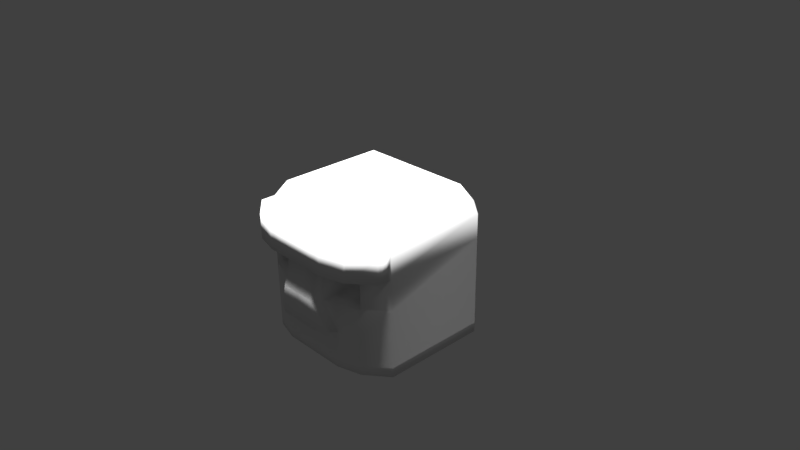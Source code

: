 # Source: RockBlockFace.blend  (saved by Blender 2.77.0; exported with 4.5.12 LTS)
import bpy
from mathutils import Matrix  # noqa: F401  (used for matrix-valued properties, if any)

bpy.ops.wm.read_factory_settings(use_empty=True)
scene = bpy.context.scene
scene.name = 'Scene'

# ---- collections
col_collection_1 = bpy.data.collections.new('Collection 1'); scene.collection.children.link(col_collection_1)

# ---- materials (node trees are filled in below, after node groups)
mat_material = bpy.data.materials.new('Material')
mat_material.alpha_threshold = 0.0
mat_material.use_transparent_shadow = False
mat_material.roughness = 0.5
mat_material.line_color = (0.0, 0.0, 0.0, 1.0)

# ---- material node trees

# ---- world
world_world = bpy.data.worlds.new('World'); scene.world = world_world
world_world.color = (0.05088, 0.05088, 0.05088)
world_world.use_sun_shadow = False
world_world.sun_shadow_jitter_overblur = 0.0
world_world.cycles.sampling_method = 'MANUAL'

# ---- cameras
cam_camera = bpy.data.cameras.new('Camera')
cam_camera.clip_end = 100.0
cam_camera.lens = 35.0
cam_camera.sensor_width = 32.0
cam_camera.sensor_height = 18.0
cam_camera.ortho_scale = 7.314
cam_camera.dof.focus_distance = 0.0
cam_camera.dof.aperture_fstop = 128.0

# ---- lights
light_hemi_009 = bpy.data.lights.new('Hemi.009', 'SUN')
light_hemi_009.transmission_factor = 0.0
light_hemi_009.angle = 0.1993
light_hemi_009.energy = 1.0
light_hemi_009.shadow_buffer_clip_start = 0.5
light_hemi_009.shadow_soft_size = 0.1
light_hemi_009.shadow_cascade_max_distance = 1000.0
light_hemi_008 = bpy.data.lights.new('Hemi.008', 'SUN')
light_hemi_008.transmission_factor = 0.0
light_hemi_008.angle = 0.1993
light_hemi_008.energy = 1.0
light_hemi_008.shadow_buffer_clip_start = 0.5
light_hemi_008.shadow_soft_size = 0.1
light_hemi_008.shadow_cascade_max_distance = 1000.0
light_hemi_007 = bpy.data.lights.new('Hemi.007', 'SUN')
light_hemi_007.transmission_factor = 0.0
light_hemi_007.angle = 0.1993
light_hemi_007.energy = 1.0
light_hemi_007.shadow_buffer_clip_start = 0.5
light_hemi_007.shadow_soft_size = 0.1
light_hemi_007.shadow_cascade_max_distance = 1000.0
light_hemi_006 = bpy.data.lights.new('Hemi.006', 'SUN')
light_hemi_006.transmission_factor = 0.0
light_hemi_006.angle = 0.1993
light_hemi_006.energy = 1.0
light_hemi_006.shadow_buffer_clip_start = 0.5
light_hemi_006.shadow_soft_size = 0.1
light_hemi_006.shadow_cascade_max_distance = 1000.0
light_hemi_005 = bpy.data.lights.new('Hemi.005', 'SUN')
light_hemi_005.transmission_factor = 0.0
light_hemi_005.angle = 0.1993
light_hemi_005.energy = 1.0
light_hemi_005.shadow_buffer_clip_start = 0.5
light_hemi_005.shadow_soft_size = 0.1
light_hemi_005.shadow_cascade_max_distance = 1000.0
light_hemi_004 = bpy.data.lights.new('Hemi.004', 'SUN')
light_hemi_004.transmission_factor = 0.0
light_hemi_004.angle = 0.1993
light_hemi_004.energy = 1.0
light_hemi_004.shadow_buffer_clip_start = 0.5
light_hemi_004.shadow_soft_size = 0.1
light_hemi_004.shadow_cascade_max_distance = 1000.0
light_hemi_003 = bpy.data.lights.new('Hemi.003', 'SUN')
light_hemi_003.transmission_factor = 0.0
light_hemi_003.angle = 0.1993
light_hemi_003.energy = 1.0
light_hemi_003.shadow_buffer_clip_start = 0.5
light_hemi_003.shadow_soft_size = 0.1
light_hemi_003.shadow_cascade_max_distance = 1000.0
light_hemi_002 = bpy.data.lights.new('Hemi.002', 'SUN')
light_hemi_002.transmission_factor = 0.0
light_hemi_002.angle = 0.1993
light_hemi_002.energy = 1.0
light_hemi_002.shadow_buffer_clip_start = 0.5
light_hemi_002.shadow_soft_size = 0.1
light_hemi_002.shadow_cascade_max_distance = 1000.0
light_hemi_001 = bpy.data.lights.new('Hemi.001', 'SUN')
light_hemi_001.transmission_factor = 0.0
light_hemi_001.angle = 0.1993
light_hemi_001.energy = 1.0
light_hemi_001.shadow_buffer_clip_start = 0.5
light_hemi_001.shadow_soft_size = 0.1
light_hemi_001.shadow_cascade_max_distance = 1000.0
light_hemi = bpy.data.lights.new('Hemi', 'SUN')
light_hemi.transmission_factor = 0.0
light_hemi.angle = 0.1993
light_hemi.energy = 1.0
light_hemi.shadow_buffer_clip_start = 0.5
light_hemi.shadow_soft_size = 0.1
light_hemi.shadow_cascade_max_distance = 1000.0
light_lamp = bpy.data.lights.new('Lamp', 'POINT')
light_lamp.transmission_factor = 0.0
light_lamp.cutoff_distance = 30.0
light_lamp.energy = 100.0
light_lamp.shadow_buffer_clip_start = 1.001
light_lamp.shadow_soft_size = 0.1
light_lamp.shadow_maximum_resolution = 0.006
light_lamp.use_absolute_resolution = True

# ---- meshes
me_cube = bpy.data.meshes.new('Cube')
me_cube.from_pydata([(-0.4592, -1.038, -1.0), (-0.8, 1.0, -1.0), (-1.1, -0.7, -1.0), (-1.1, -0.7, 0.7), (-0.8, 1.0, 0.7), (-0.4592, -1.038, 0.7), (-0.8, -0.7, 1.0), (-0.8, -0.7, -1.0), (-1.1, 0.745, -1.0), (-1.1, 0.745, 0.7), (-0.8, 0.745, -1.0), (-0.8, 0.745, 1.0), (-0.7956, -0.9419, -1.0), (-0.7796, -0.9546, 0.7), (-1.1, -0.7, 0.36), (-0.343, -1.073, 0.36), (-0.8, 1.0, 0.36), (-1.1, 0.745, 0.36), (-0.7795, -1.155, 0.7), (-0.4591, -1.238, 0.7), (-1.1, -0.9, 0.7), (-1.1, -0.9, 0.36), (-0.4591, -1.238, 0.36), (-0.7795, -1.155, 0.36), (0.0, -1.037, -1.0), (0.0, 1.0, -1.0), (0.0, 1.0, 0.7), (0.0, -1.037, 0.7), (0.0, -0.7, -1.0), (0.0, -0.7, 1.0), (0.0, 0.745, 1.0), (0.0, 0.745, -1.0), (0.0, 1.0, 0.36), (0.0, -1.104, 0.36), (0.0, -1.237, 0.7), (0.0, -1.237, 0.36), (-0.2785, -1.037, -1.0), (-0.4387, 1.0, -1.0), (-0.4387, 1.0, 0.7), (-0.2785, -1.037, 0.7), (-0.4387, -0.7, -1.0), (-0.4387, 0.745, -1.0), (-0.4387, 1.0, 0.36), (-0.2533, -1.105, 0.36), (-0.2784, -1.237, 0.7), (-0.2784, -1.237, 0.36), (-0.4388, -0.7, 1.0), (-0.4387, 0.745, 1.0), (-1.1, -0.7, -0.456), (-0.5039, -1.038, -0.4772), (-1.1, 0.745, -0.456), (-0.7956, -0.9419, -0.456), (-0.8, 1.0, -0.456), (0.0, -1.037, -0.5102), (0.0, 1.0, -0.456), (-0.2785, -1.037, -0.5102), (-0.4387, 1.0, -0.456), (-0.4588, -1.138, -0.456), (0.0, -1.237, -0.456), (-0.2781, -1.237, -0.456), (-0.8, 1.0, -0.0684), (0.0, 1.0, -0.0684), (-0.4387, 1.0, -0.0684), (-1.1, -0.7, -0.0684), (-0.3411, -1.112, -0.06998), (-1.1, 0.745, -0.0684), (-0.2481, -1.238, -0.064), (0.0, -1.237, -0.06278), (-0.3901, -0.8379, 0.3254), (-0.7402, -0.7547, 0.3237), (-0.3878, -0.8379, -0.03171), (-0.7348, -0.7547, -0.03341), (-0.4226, -0.7254, 0.292), (-0.7149, -0.6672, 0.2835), (-0.4269, -0.7254, -0.005516), (-0.7132, -0.6672, -0.00891), (-0.4282, -1.02, -0.09001), (-0.7956, -0.9419, -0.0888), (-0.8116, -0.9292, 0.7), (-0.8116, -0.9292, 0.36), (-0.8115, -1.129, 0.7), (-0.8115, -1.129, 0.36), (-0.8116, -0.9292, -0.048), (-0.4591, -1.108, 0.7), (-0.7796, -1.025, 0.7), (-0.7795, -1.025, 0.36), (-1.1, -0.77, 0.36), (-1.1, -0.77, 0.7), (0.0, -1.107, 0.7), (-0.2784, -1.107, 0.7), (-0.8116, -0.9992, 0.36), (-0.8116, -0.9992, 0.7), (-0.7593, -0.8746, -0.05099), (-0.7593, -0.8746, 0.357), (-0.3787, -0.9579, 0.357), (-0.3741, -0.9579, -0.04816), (-1.1, -0.7, -0.864), (-0.4704, -1.038, -0.8693), (-1.1, 0.745, -0.864), (-0.7956, -0.9419, -0.864), (0.0, -1.037, -0.8776), (-0.2785, -1.037, -0.8776), (-0.8, 1.0, -0.864), (0.0, 1.0, -0.864), (-0.4387, 1.0, -0.864)], [], [(2, 7, 12), (41, 40, 7, 10), (98, 102, 1, 8), (1, 10, 8), (6, 13, 5), (83, 84, 18, 19), (10, 7, 2, 8), (47, 11, 6, 46), (104, 37, 1, 102), (40, 36, 0, 7), (11, 4, 9), (14, 3, 9, 17), (37, 41, 10, 1), (3, 6, 11, 9), (89, 83, 19, 44), (13, 6, 3, 78), (12, 7, 0), (94, 93, 69, 68), (63, 14, 17, 65), (38, 42, 16, 4), (49, 55, 59, 57), (82, 79, 14, 63), (9, 4, 16, 17), (81, 80, 20, 21), (45, 44, 19, 22), (22, 19, 18, 23), (85, 15, 22, 23), (87, 86, 21, 20), (91, 87, 20, 80), (90, 85, 23, 81), (43, 33, 35, 45), (38, 47, 30, 26), (46, 39, 27, 29), (6, 5, 39, 46), (4, 11, 47, 38), (15, 43, 45, 22), (35, 34, 44, 45), (26, 32, 42, 38), (88, 89, 44, 34), (25, 31, 41, 37), (28, 24, 36, 40), (103, 25, 37, 104), (30, 47, 46, 29), (31, 28, 40, 41), (61, 54, 56, 62), (100, 53, 55, 101), (99, 51, 48, 96), (101, 55, 49, 97), (96, 48, 50, 98), (97, 49, 51, 99), (62, 56, 52, 60), (65, 60, 52, 50), (57, 66, 64), (55, 53, 58, 59), (17, 16, 60, 65), (42, 62, 60, 16), (93, 92, 71, 69), (32, 61, 62, 42), (77, 82, 63), (69, 71, 75, 73), (64, 49, 57), (66, 67, 33, 43), (64, 66, 43, 15), (71, 70, 74, 75), (95, 94, 68, 70), (92, 95, 70, 71), (74, 72, 73, 75), (70, 68, 72, 74), (68, 69, 73, 72), (49, 76, 77, 51), (48, 63, 65, 50), (51, 77, 63, 48), (58, 67, 66, 59), (59, 66, 57), (95, 76, 64), (76, 49, 64), (86, 90, 81, 21), (84, 91, 80, 18), (23, 18, 80, 81), (13, 78, 91, 84), (14, 79, 90, 86), (27, 39, 89, 88), (78, 3, 87, 91), (3, 14, 86, 87), (92, 82, 77), (39, 5, 83, 89), (5, 13, 84, 83), (64, 15, 94, 95), (79, 82, 92, 93), (93, 90, 79), (90, 93, 85), (92, 77, 76, 95), (15, 85, 93, 94), (0, 97, 99, 12), (2, 96, 98, 8), (36, 101, 97, 0), (12, 99, 96, 2), (24, 100, 101, 36), (54, 103, 104, 56), (56, 104, 102, 52), (50, 52, 102, 98)])
me_cube.polygons.foreach_set('use_smooth', [True] * 101)
_uv = me_cube.uv_layers.new(name='UVMap')
_uv.uv.foreach_set('vector', [0.4111, 0.9881, 0.4111, 0.9881, 0.4111, 0.9881, 0.4111, 0.9881, 0.4111, 0.9881, 0.4111, 0.9881, 0.4111, 0.9881, 0.5046, 0.9892, 0.5046, 0.9892, 0.5046, 0.9892, 0.5046, 0.9892, 0.4111, 0.9881, 0.4111, 0.9881, 0.4111, 0.9881, 0.6941, 0.7052, 0.6941, 0.7052, 0.6941, 0.7052, 0.4896, 0.9902, 0.4896, 0.9902, 0.4896, 0.9902, 0.4896, 0.9902, 0.4111, 0.9881, 0.4111, 0.9881, 0.4111, 0.9881, 0.4111, 0.9881, 0.7313, 0.7031, 0.7313, 0.7031, 0.7313, 0.7031, 0.7313, 0.7031, 0.5087, 0.9933, 0.5087, 0.9933, 0.5087, 0.9933, 0.5087, 0.9933, 0.4111, 0.9881, 0.4111, 0.9881, 0.4111, 0.9881, 0.4111, 0.9881, 0.6941, 0.7052, 0.6941, 0.7052, 0.6941, 0.7052, 0.497, 0.9881, 0.497, 0.9881, 0.497, 0.9881, 0.497, 0.9881, 0.4111, 0.9881, 0.4111, 0.9881, 0.4111, 0.9881, 0.4111, 0.9881, 0.6941, 0.7052, 0.6941, 0.7052, 0.6941, 0.7052, 0.6941, 0.7052, 0.4896, 0.9902, 0.4896, 0.9902, 0.4896, 0.9902, 0.4896, 0.9902, 0.6941, 0.7052, 0.6941, 0.7052, 0.6941, 0.7052, 0.6941, 0.7052, 0.4111, 0.9881, 0.4111, 0.9881, 0.4111, 0.9881, 0.6347, 0.8877, 0.6347, 0.8877, 0.6347, 0.8877, 0.6347, 0.8877, 0.4111, 0.9881, 0.4111, 0.9881, 0.4111, 0.9881, 0.4111, 0.9881, 0.5087, 0.9881, 0.5087, 0.9881, 0.5087, 0.9881, 0.5087, 0.9881, 0.4983, 0.9907, 0.4983, 0.9907, 0.4983, 0.9907, 0.4983, 0.9907, 0.407, 0.984, 0.407, 0.984, 0.407, 0.984, 0.407, 0.984, 0.5046, 0.984, 0.5046, 0.984, 0.5046, 0.984, 0.5046, 0.984, 0.4929, 0.984, 0.4929, 0.984, 0.4929, 0.984, 0.4929, 0.984, 0.497, 0.9881, 0.497, 0.9881, 0.497, 0.9881, 0.497, 0.9881, 0.4929, 0.984, 0.4929, 0.984, 0.4929, 0.984, 0.4929, 0.984, 0.4999, 0.9861, 0.4999, 0.9861, 0.4999, 0.9861, 0.4999, 0.9861, 0.502, 0.9902, 0.502, 0.9902, 0.502, 0.9902, 0.502, 0.9902, 0.4896, 0.9902, 0.4896, 0.9902, 0.4896, 0.9902, 0.4896, 0.9902, 0.4999, 0.9861, 0.4999, 0.9861, 0.4999, 0.9861, 0.4999, 0.9861, 0.5041, 0.9902, 0.5041, 0.9902, 0.5041, 0.9902, 0.5041, 0.9902, 0.6941, 0.7052, 0.6941, 0.7052, 0.6941, 0.7052, 0.6941, 0.7052, 0.6941, 0.7052, 0.6941, 0.7052, 0.6941, 0.7052, 0.6941, 0.7052, 0.6941, 0.7052, 0.6941, 0.7052, 0.6941, 0.7052, 0.6941, 0.7052, 0.6941, 0.7052, 0.6941, 0.7052, 0.6941, 0.7052, 0.6941, 0.7052, 0.5041, 0.9902, 0.5041, 0.9902, 0.5041, 0.9902, 0.5041, 0.9902, 0.497, 0.9881, 0.497, 0.9881, 0.497, 0.9881, 0.497, 0.9881, 0.5087, 0.9881, 0.5087, 0.9881, 0.5087, 0.9881, 0.5087, 0.9881, 0.4896, 0.9902, 0.4896, 0.9902, 0.4896, 0.9902, 0.4896, 0.9902, 0.4111, 0.9881, 0.4111, 0.9881, 0.4111, 0.9881, 0.4111, 0.9881, 0.4111, 0.9881, 0.4111, 0.9881, 0.4111, 0.9881, 0.4111, 0.9881, 0.5087, 0.9933, 0.5087, 0.9933, 0.5087, 0.9933, 0.5087, 0.9933, 0.7313, 0.7031, 0.7313, 0.7031, 0.7313, 0.7031, 0.7313, 0.7031, 0.4111, 0.9881, 0.4111, 0.9881, 0.4111, 0.9881, 0.4111, 0.9881, 0.4111, 0.9881, 0.4111, 0.9881, 0.4111, 0.9881, 0.4111, 0.9881, 0.4111, 0.9881, 0.4111, 0.9881, 0.4111, 0.9881, 0.4111, 0.9881, 0.407, 0.984, 0.407, 0.984, 0.407, 0.984, 0.407, 0.984, 0.4111, 0.9881, 0.4111, 0.9881, 0.4111, 0.9881, 0.4111, 0.9881, 0.4111, 0.9881, 0.4111, 0.9881, 0.4111, 0.9881, 0.4111, 0.9881, 0.407, 0.984, 0.407, 0.984, 0.407, 0.984, 0.407, 0.984, 0.4111, 0.9881, 0.4111, 0.9881, 0.4111, 0.9881, 0.4111, 0.9881, 0.407, 0.984, 0.407, 0.984, 0.407, 0.984, 0.407, 0.984, 0.4111, 0.9881, 0.4111, 0.9881, 0.4111, 0.9881, 0.4983, 0.9907, 0.4983, 0.9907, 0.4983, 0.9907, 0.4983, 0.9907, 0.407, 0.984, 0.407, 0.984, 0.407, 0.984, 0.407, 0.984, 0.4111, 0.9881, 0.4111, 0.9881, 0.4111, 0.9881, 0.4111, 0.9881, 0.6347, 0.8877, 0.6347, 0.8877, 0.6347, 0.8877, 0.6347, 0.8877, 0.4111, 0.9881, 0.4111, 0.9881, 0.4111, 0.9881, 0.4111, 0.9881, 0.407, 0.984, 0.407, 0.984, 0.407, 0.984, 0.7284, 0.9632, 0.7284, 0.9632, 0.7284, 0.9632, 0.7284, 0.9632, 0.4942, 0.9866, 0.4942, 0.9866, 0.4942, 0.9866, 0.4111, 0.9881, 0.4111, 0.9881, 0.4111, 0.9881, 0.4111, 0.9881, 0.4111, 0.9881, 0.4111, 0.9881, 0.4111, 0.9881, 0.4111, 0.9881, 0.7284, 0.9632, 0.7284, 0.9632, 0.7284, 0.9632, 0.7284, 0.9632, 0.6347, 0.8877, 0.6347, 0.8877, 0.6347, 0.8877, 0.6347, 0.8877, 0.6347, 0.8877, 0.6347, 0.8877, 0.6347, 0.8877, 0.6347, 0.8877, 0.8273, 0.9619, 0.8273, 0.9619, 0.8273, 0.9619, 0.8273, 0.9619, 0.7284, 0.9632, 0.7284, 0.9632, 0.7284, 0.9632, 0.7284, 0.9632, 0.7284, 0.9632, 0.7284, 0.9632, 0.7284, 0.9632, 0.7284, 0.9632, 0.407, 0.984, 0.407, 0.984, 0.407, 0.984, 0.407, 0.984, 0.4111, 0.9881, 0.4111, 0.9881, 0.4111, 0.9881, 0.4111, 0.9881, 0.407, 0.984, 0.407, 0.984, 0.407, 0.984, 0.407, 0.984, 0.4111, 0.9881, 0.4111, 0.9881, 0.4111, 0.9881, 0.4111, 0.9881, 0.4111, 0.9881, 0.4111, 0.9881, 0.4111, 0.9881, 0.4989, 0.9858, 0.4989, 0.9858, 0.4989, 0.9858, 0.4903, 0.9892, 0.4903, 0.9892, 0.4903, 0.9892, 0.4999, 0.9861, 0.4999, 0.9861, 0.4999, 0.9861, 0.4999, 0.9861, 0.4896, 0.9902, 0.4896, 0.9902, 0.4896, 0.9902, 0.4896, 0.9902, 0.4929, 0.984, 0.4929, 0.984, 0.4929, 0.984, 0.4929, 0.984, 0.4896, 0.9902, 0.4896, 0.9902, 0.4896, 0.9902, 0.4896, 0.9902, 0.4999, 0.9861, 0.4999, 0.9861, 0.4999, 0.9861, 0.4999, 0.9861, 0.4896, 0.9902, 0.4896, 0.9902, 0.4896, 0.9902, 0.4896, 0.9902, 0.4896, 0.9902, 0.4896, 0.9902, 0.4896, 0.9902, 0.4896, 0.9902, 0.502, 0.9902, 0.502, 0.9902, 0.502, 0.9902, 0.502, 0.9902, 0.4982, 0.9863, 0.4989, 0.9858, 0.4989, 0.9858, 0.4896, 0.9902, 0.4896, 0.9902, 0.4896, 0.9902, 0.4896, 0.9902, 0.4896, 0.9902, 0.4896, 0.9902, 0.4896, 0.9902, 0.4896, 0.9902, 0.4989, 0.9858, 0.4989, 0.9858, 0.4989, 0.9858, 0.4989, 0.9858, 0.4989, 0.9858, 0.4989, 0.9858, 0.4982, 0.9863, 0.4989, 0.9858, 0.4989, 0.9858, 0.4989, 0.9858, 0.4989, 0.9858, 0.4989, 0.9858, 0.4989, 0.9858, 0.4989, 0.9858, 0.4989, 0.9858, 0.4989, 0.9858, 0.4989, 0.9858, 0.4989, 0.9858, 0.4996, 0.9864, 0.4989, 0.9858, 0.4989, 0.9858, 0.4989, 0.9858, 0.5046, 0.9892, 0.5046, 0.9892, 0.5046, 0.9892, 0.5046, 0.9892, 0.5087, 0.9933, 0.5087, 0.9933, 0.5087, 0.9933, 0.5087, 0.9933, 0.5087, 0.9933, 0.5087, 0.9933, 0.5087, 0.9933, 0.5087, 0.9933, 0.5046, 0.9892, 0.5046, 0.9892, 0.5046, 0.9892, 0.5046, 0.9892, 0.5087, 0.9933, 0.5087, 0.9933, 0.5087, 0.9933, 0.5087, 0.9933, 0.4111, 0.9881, 0.4111, 0.9881, 0.4111, 0.9881, 0.4111, 0.9881, 0.4111, 0.9881, 0.4111, 0.9881, 0.4111, 0.9881, 0.4111, 0.9881, 0.407, 0.984, 0.407, 0.984, 0.407, 0.984, 0.407, 0.984])
me_cube.materials.append(mat_material)
me_cube.use_remesh_preserve_volume = False
me_cube.use_remesh_preserve_attributes = False
me_cube.use_mirror_vertex_groups = False
me_cube.update()

# ---- objects
ob_hemi_009 = bpy.data.objects.new('Hemi.009', light_hemi_009)
ob_hemi_008 = bpy.data.objects.new('Hemi.008', light_hemi_008)
ob_hemi_007 = bpy.data.objects.new('Hemi.007', light_hemi_007)
ob_hemi_006 = bpy.data.objects.new('Hemi.006', light_hemi_006)
ob_hemi_005 = bpy.data.objects.new('Hemi.005', light_hemi_005)
ob_hemi_004 = bpy.data.objects.new('Hemi.004', light_hemi_004)
ob_hemi_003 = bpy.data.objects.new('Hemi.003', light_hemi_003)
ob_hemi_002 = bpy.data.objects.new('Hemi.002', light_hemi_002)
ob_hemi_001 = bpy.data.objects.new('Hemi.001', light_hemi_001)
ob_hemi = bpy.data.objects.new('Hemi', light_hemi)
ob_cube = bpy.data.objects.new('Cube', me_cube)
ob_lamp = bpy.data.objects.new('Lamp', light_lamp)
ob_camera = bpy.data.objects.new('Camera', cam_camera)

# ---- transforms, parenting, visibility, modifiers, constraints
ob_hemi_009.location = (5.8, -0.2, 10.0)
ob_hemi_009.lineart.crease_threshold = 0.0
ob_hemi_008.location = (5.8, 6.8, 6.0)
ob_hemi_008.lineart.crease_threshold = 0.0
ob_hemi_007.location = (-1.2, 6.8, 5.0)
ob_hemi_007.lineart.crease_threshold = 0.0
ob_hemi_006.location = (3.8, 6.8, -4.0)
ob_hemi_006.lineart.crease_threshold = 0.0
ob_hemi_005.location = (0.8, -2.2, -6.0)
ob_hemi_005.lineart.crease_threshold = 0.0
ob_hemi_004.location = (-2.2, -4.2, 0.0)
ob_hemi_004.lineart.crease_threshold = 0.0
ob_hemi_003.location = (4.8, -3.2, 0.0)
ob_hemi_003.lineart.crease_threshold = 0.0
ob_hemi_002.location = (3.8, 3.8, 0.0)
ob_hemi_002.lineart.crease_threshold = 0.0
ob_hemi_001.location = (-3.2, 4.7, 0.0)
ob_hemi_001.lineart.crease_threshold = 0.0
ob_hemi.location = (-3.7, -0.2, 0.0)
ob_hemi.lineart.crease_threshold = 0.0
ob_cube.location = (0.0, 0.0, 0.0)
ob_cube.lock_rotations_4d = False
ob_cube.empty_display_type = 'ARROWS'
ob_cube.lineart.crease_threshold = 0.0
_m = ob_cube.modifiers.new('Mirror', 'MIRROR')
_m.use_clip = True
ob_lamp.location = (4.076, 1.005, 5.904)
ob_lamp.rotation_euler = (0.6503, 0.05522, 1.866)
ob_lamp.lock_rotations_4d = False
ob_lamp.empty_display_type = 'ARROWS'
ob_lamp.color = (0.0, 0.0, 0.0, 0.0)
ob_lamp.lineart.crease_threshold = 0.0
ob_camera.location = (7.481, -6.508, 5.344)
ob_camera.rotation_euler = (1.109, 0.01082, 0.8149)
ob_camera.lock_rotations_4d = False
ob_camera.empty_display_type = 'ARROWS'
ob_camera.color = (0.0, 0.0, 0.0, 0.0)
ob_camera.display_type = 'WIRE'
ob_camera.lineart.crease_threshold = 0.0

# ---- collection membership
col_collection_1.objects.link(ob_hemi_009)
col_collection_1.objects.link(ob_hemi_008)
col_collection_1.objects.link(ob_hemi_007)
col_collection_1.objects.link(ob_hemi_006)
col_collection_1.objects.link(ob_hemi_005)
col_collection_1.objects.link(ob_hemi_004)
col_collection_1.objects.link(ob_hemi_003)
col_collection_1.objects.link(ob_hemi_002)
col_collection_1.objects.link(ob_hemi_001)
col_collection_1.objects.link(ob_hemi)
col_collection_1.objects.link(ob_cube)
col_collection_1.objects.link(ob_lamp)
col_collection_1.objects.link(ob_camera)

# ---- scene / render settings (as saved in the file)
scene.camera = ob_camera
scene.frame_start = 1; scene.frame_end = 250; scene.frame_set(1)
scene.render.engine = 'BLENDER_EEVEE_NEXT'
scene.render.resolution_percentage = 50
scene.render.dither_intensity = 0.0
scene.cycles.use_denoising = False
scene.cycles.samples = 128
scene.cycles.sampling_pattern = 'TABULATED_SOBOL'
scene.cycles.light_sampling_threshold = 0.0
scene.cycles.use_adaptive_sampling = False
scene.cycles.use_light_tree = False
scene.cycles.blur_glossy = 0.0
scene.cycles.sample_clamp_indirect = 0.0
scene.view_settings.view_transform = 'Standard'
bpy.context.view_layer.update()

